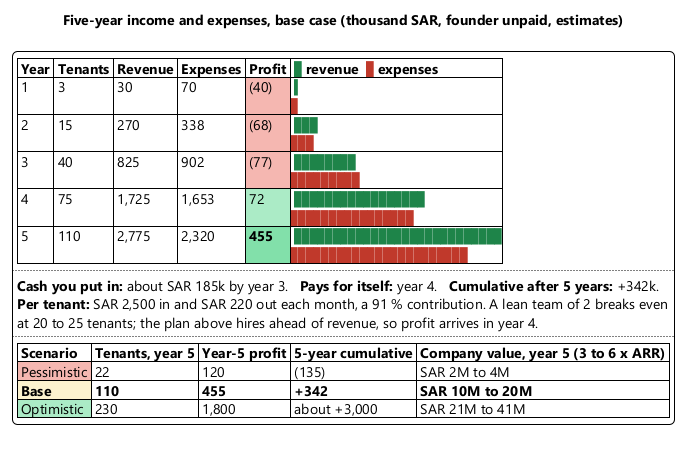

The diagram above was rendered by PlantUML. Its source (embedded in the PNG):
@startuml
!include _style.iuml
title Five-year income and expenses, base case (thousand SAR, founder unpaid, estimates)
legend top left
|= Year |= Tenants |= Revenue |= Expenses |= Profit |= <font:Consolas><color:#1E8449>█</color></font> revenue  <font:Consolas><color:#C0392B>█</color></font> expenses |
| 1 | 3 | 30 | 70 |<#F5B7B1> (40) | <font:Consolas><color:#1E8449>▌</color></font>\n<font:Consolas><color:#C0392B>█</color></font> |
| 2 | 15 | 270 | 338 |<#F5B7B1> (68) | <font:Consolas><color:#1E8449>███</color></font>\n<font:Consolas><color:#C0392B>███</color></font> |
| 3 | 40 | 825 | 902 |<#F5B7B1> (77) | <font:Consolas><color:#1E8449>████████</color></font>\n<font:Consolas><color:#C0392B>█████████</color></font> |
| 4 | 75 | 1,725 | 1,653 |<#ABEBC6> 72 | <font:Consolas><color:#1E8449>█████████████████</color></font>\n<font:Consolas><color:#C0392B>████████████████</color></font> |
| 5 | 110 | 2,775 | 2,320 |<#82E0AA> **455** | <font:Consolas><color:#1E8449>███████████████████████████</color></font>\n<font:Consolas><color:#C0392B>███████████████████████</color></font> |
....
**Cash you put in:** about SAR 185k by year 3.   **Pays for itself:** year 4.   **Cumulative after 5 years:** +342k.
**Per tenant:** SAR 2,500 in and SAR 220 out each month, a 91 % contribution. A lean team of 2 breaks even
at 20 to 25 tenants; the plan above hires ahead of revenue, so profit arrives in year 4.
....
|= Scenario |= Tenants, year 5 |= Year-5 profit |= 5-year cumulative |= Company value, year 5 (3 to 6 x ARR) |
|<#F5B7B1> Pessimistic | 22 | 120 | (135) | SAR 2M to 4M |
|<#FCF3CF> **Base** | **110** | **455** | **+342** | **SAR 10M to 20M** |
|<#ABEBC6> Optimistic | 230 | 1,800 | about +3,000 | SAR 21M to 41M |
endlegend
@enduml